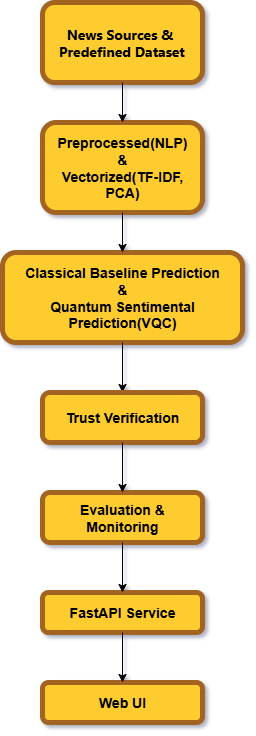

The diagram above was exported from draw.io. Its source (the exported page's mxGraphModel, read from the mxfile embedded in the PNG):
<mxGraphModel dx="1042" dy="1675" grid="1" gridSize="10" guides="1" tooltips="1" connect="1" arrows="1" fold="1" page="1" pageScale="1" pageWidth="850" pageHeight="1100" math="0" shadow="0">
  <root>
    <mxCell id="0" />
    <mxCell id="1" parent="0" />
    <mxCell id="VxOflhc68R1YXYZstWp8-1" value="&lt;div style=&quot;text-align: start;&quot;&gt;&lt;span style=&quot;background-color: transparent;&quot;&gt;&lt;font style=&quot;font-size: 14px;&quot; face=&quot;Segoe WPC, Segoe UI, sans-serif&quot;&gt;&lt;b&gt;&amp;nbsp; &amp;nbsp; &amp;nbsp; News Sources &amp;amp;&amp;nbsp; &amp;nbsp; &amp;nbsp; &amp;nbsp; &amp;nbsp; &amp;nbsp; Predefined Dataset&lt;/b&gt;&lt;/font&gt;&lt;/span&gt;&lt;/div&gt;" style="rounded=1;whiteSpace=wrap;html=1;fillColor=#FFCC30;strokeColor=#A36321;strokeWidth=5;" parent="1" vertex="1">
      <mxGeometry x="370" width="160" height="80" as="geometry" />
    </mxCell>
    <mxCell id="VxOflhc68R1YXYZstWp8-2" value="&lt;font style=&quot;font-size: 14px;&quot;&gt;&lt;b&gt;Preprocessed(NLP)&lt;/b&gt;&lt;/font&gt;&lt;div&gt;&lt;font style=&quot;font-size: 14px;&quot;&gt;&lt;b&gt;&amp;amp;&lt;/b&gt;&lt;/font&gt;&lt;/div&gt;&lt;div&gt;&lt;font style=&quot;font-size: 14px;&quot;&gt;&lt;b&gt;Vectorized(TF-IDF, PCA)&lt;/b&gt;&lt;/font&gt;&lt;/div&gt;" style="rounded=1;whiteSpace=wrap;html=1;fillColor=#FFCC30;strokeColor=#A36321;strokeWidth=5;" parent="1" vertex="1">
      <mxGeometry x="370" y="120" width="160" height="90" as="geometry" />
    </mxCell>
    <mxCell id="VxOflhc68R1YXYZstWp8-3" value="&lt;font style=&quot;font-size: 14px;&quot;&gt;&lt;b&gt;Classical Baseline Prediction&lt;/b&gt;&lt;/font&gt;&lt;div&gt;&lt;font style=&quot;font-size: 14px;&quot;&gt;&lt;b&gt;&amp;amp;&lt;/b&gt;&lt;/font&gt;&lt;/div&gt;&lt;div&gt;&lt;font style=&quot;font-size: 14px;&quot;&gt;&lt;b&gt;Quantum Sentimental Prediction(VQC)&lt;/b&gt;&lt;/font&gt;&lt;/div&gt;" style="rounded=1;whiteSpace=wrap;html=1;fillColor=#FFCC30;strokeColor=#A36321;strokeWidth=5;" parent="1" vertex="1">
      <mxGeometry x="330" y="250" width="240" height="90" as="geometry" />
    </mxCell>
    <mxCell id="VxOflhc68R1YXYZstWp8-4" value="&lt;span style=&quot;font-size: 14px;&quot;&gt;&lt;b&gt;FastAPI Service&lt;/b&gt;&lt;/span&gt;" style="rounded=1;whiteSpace=wrap;html=1;fillColor=#FFCC30;strokeColor=#A36321;strokeWidth=5;" parent="1" vertex="1">
      <mxGeometry x="370" y="590" width="160" height="40" as="geometry" />
    </mxCell>
    <mxCell id="VxOflhc68R1YXYZstWp8-5" value="&lt;font style=&quot;font-size: 14px;&quot;&gt;&lt;b&gt;Web UI&lt;/b&gt;&lt;/font&gt;" style="rounded=1;whiteSpace=wrap;html=1;fillColor=#FFCC30;strokeColor=#A36321;strokeWidth=5;" parent="1" vertex="1">
      <mxGeometry x="370" y="680" width="160" height="40" as="geometry" />
    </mxCell>
    <mxCell id="VxOflhc68R1YXYZstWp8-6" value="" style="endArrow=classic;html=1;rounded=0;exitX=0.5;exitY=1;exitDx=0;exitDy=0;entryX=0.5;entryY=0;entryDx=0;entryDy=0;" parent="1" source="VxOflhc68R1YXYZstWp8-1" target="VxOflhc68R1YXYZstWp8-2" edge="1">
      <mxGeometry width="50" height="50" relative="1" as="geometry">
        <mxPoint x="400" y="320" as="sourcePoint" />
        <mxPoint x="450" y="110" as="targetPoint" />
      </mxGeometry>
    </mxCell>
    <mxCell id="VxOflhc68R1YXYZstWp8-7" value="" style="endArrow=classic;html=1;rounded=0;exitX=0.5;exitY=1;exitDx=0;exitDy=0;entryX=0.5;entryY=0;entryDx=0;entryDy=0;" parent="1" source="VxOflhc68R1YXYZstWp8-2" edge="1">
      <mxGeometry width="50" height="50" relative="1" as="geometry">
        <mxPoint x="400" y="320" as="sourcePoint" />
        <mxPoint x="450" y="250" as="targetPoint" />
      </mxGeometry>
    </mxCell>
    <mxCell id="VxOflhc68R1YXYZstWp8-8" value="" style="endArrow=classic;html=1;rounded=0;exitX=0.5;exitY=1;exitDx=0;exitDy=0;" parent="1" source="VxOflhc68R1YXYZstWp8-3" edge="1">
      <mxGeometry width="50" height="50" relative="1" as="geometry">
        <mxPoint x="400" y="320" as="sourcePoint" />
        <mxPoint x="450" y="390" as="targetPoint" />
      </mxGeometry>
    </mxCell>
    <mxCell id="VxOflhc68R1YXYZstWp8-9" value="" style="endArrow=classic;html=1;rounded=0;exitX=0.5;exitY=1;exitDx=0;exitDy=0;entryX=0.5;entryY=0;entryDx=0;entryDy=0;" parent="1" source="VxOflhc68R1YXYZstWp8-4" target="VxOflhc68R1YXYZstWp8-5" edge="1">
      <mxGeometry width="50" height="50" relative="1" as="geometry">
        <mxPoint x="400" y="320" as="sourcePoint" />
        <mxPoint x="450" y="270" as="targetPoint" />
      </mxGeometry>
    </mxCell>
    <mxCell id="VxOflhc68R1YXYZstWp8-10" value="&lt;span style=&quot;font-size: 14px;&quot;&gt;&lt;b&gt;Evaluation &amp;amp; Monitoring&lt;/b&gt;&lt;/span&gt;" style="rounded=1;whiteSpace=wrap;html=1;fillColor=#FFCC30;strokeColor=#A36321;strokeWidth=5;" parent="1" vertex="1">
      <mxGeometry x="370" y="490" width="160" height="50" as="geometry" />
    </mxCell>
    <mxCell id="VxOflhc68R1YXYZstWp8-14" value="" style="endArrow=classic;html=1;rounded=0;exitX=0.5;exitY=1;exitDx=0;exitDy=0;entryX=0.5;entryY=0;entryDx=0;entryDy=0;" parent="1" source="VxOflhc68R1YXYZstWp8-10" target="VxOflhc68R1YXYZstWp8-4" edge="1">
      <mxGeometry width="50" height="50" relative="1" as="geometry">
        <mxPoint x="540" y="300" as="sourcePoint" />
        <mxPoint x="540" y="340" as="targetPoint" />
      </mxGeometry>
    </mxCell>
    <mxCell id="KJmA76dFnd8d4rcMOEeZ-1" value="&lt;span style=&quot;font-size: 14px;&quot;&gt;&lt;b&gt;Trust Verification&lt;/b&gt;&lt;/span&gt;" style="rounded=1;whiteSpace=wrap;html=1;fillColor=#FFCC30;strokeColor=#A36321;strokeWidth=5;" vertex="1" parent="1">
      <mxGeometry x="370" y="390" width="160" height="50" as="geometry" />
    </mxCell>
    <mxCell id="KJmA76dFnd8d4rcMOEeZ-2" value="" style="endArrow=classic;html=1;rounded=0;exitX=0.5;exitY=1;exitDx=0;exitDy=0;entryX=0.5;entryY=0;entryDx=0;entryDy=0;" edge="1" parent="1" source="KJmA76dFnd8d4rcMOEeZ-1" target="VxOflhc68R1YXYZstWp8-10">
      <mxGeometry width="50" height="50" relative="1" as="geometry">
        <mxPoint x="710" y="490" as="sourcePoint" />
        <mxPoint x="710" y="540" as="targetPoint" />
      </mxGeometry>
    </mxCell>
  </root>
</mxGraphModel>